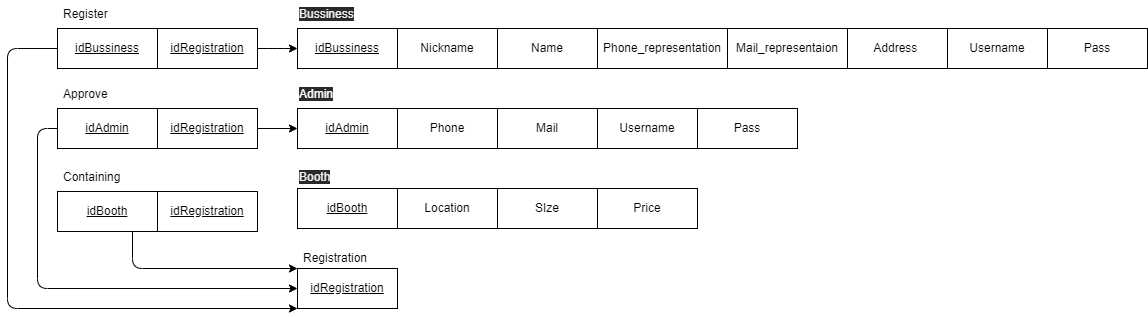

The diagram above was exported from draw.io. Its source (the exported page's mxGraphModel, read from the mxfile embedded in the PNG):
<mxGraphModel dx="1260" dy="383" grid="1" gridSize="10" guides="1" tooltips="1" connect="1" arrows="1" fold="1" page="1" pageScale="1" pageWidth="850" pageHeight="1100" math="0" shadow="0">
  <root>
    <mxCell id="0" />
    <mxCell id="1" parent="0" />
    <mxCell id="2" value="Location" style="whiteSpace=wrap;html=1;align=center;shadow=0;strokeWidth=1;" vertex="1" parent="1">
      <mxGeometry x="310" y="248" width="100" height="40" as="geometry" />
    </mxCell>
    <mxCell id="3" value="&lt;u&gt;idBooth&lt;/u&gt;" style="whiteSpace=wrap;html=1;align=center;shadow=0;strokeWidth=1;" vertex="1" parent="1">
      <mxGeometry x="210" y="248" width="100" height="40" as="geometry" />
    </mxCell>
    <mxCell id="4" value="Pass" style="whiteSpace=wrap;html=1;align=center;shadow=0;strokeWidth=1;" vertex="1" parent="1">
      <mxGeometry x="610" y="168" width="100" height="40" as="geometry" />
    </mxCell>
    <mxCell id="5" value="Mail" style="whiteSpace=wrap;html=1;align=center;shadow=0;strokeWidth=1;" vertex="1" parent="1">
      <mxGeometry x="410" y="168" width="100" height="40" as="geometry" />
    </mxCell>
    <mxCell id="6" value="Phone" style="whiteSpace=wrap;html=1;align=center;shadow=0;strokeWidth=1;" vertex="1" parent="1">
      <mxGeometry x="310" y="168" width="100" height="40" as="geometry" />
    </mxCell>
    <mxCell id="7" value="idAdmin" style="whiteSpace=wrap;html=1;align=center;shadow=0;strokeWidth=1;fontStyle=4" vertex="1" parent="1">
      <mxGeometry x="210" y="168" width="100" height="40" as="geometry" />
    </mxCell>
    <mxCell id="8" value="Pass" style="whiteSpace=wrap;html=1;align=center;shadow=0;strokeWidth=1;" vertex="1" parent="1">
      <mxGeometry x="960" y="88" width="100" height="40" as="geometry" />
    </mxCell>
    <mxCell id="9" value="Address&amp;nbsp;" style="whiteSpace=wrap;html=1;align=center;shadow=0;strokeWidth=1;" vertex="1" parent="1">
      <mxGeometry x="760" y="88" width="100" height="40" as="geometry" />
    </mxCell>
    <mxCell id="10" value="Mail_representaion" style="whiteSpace=wrap;html=1;align=center;shadow=0;strokeWidth=1;" vertex="1" parent="1">
      <mxGeometry x="640" y="88" width="120" height="40" as="geometry" />
    </mxCell>
    <mxCell id="11" value="Phone_representation" style="whiteSpace=wrap;html=1;align=center;shadow=0;strokeWidth=1;" vertex="1" parent="1">
      <mxGeometry x="510" y="88" width="130" height="40" as="geometry" />
    </mxCell>
    <mxCell id="12" value="Name" style="whiteSpace=wrap;html=1;align=center;shadow=0;strokeWidth=1;" vertex="1" parent="1">
      <mxGeometry x="410" y="88" width="100" height="40" as="geometry" />
    </mxCell>
    <mxCell id="13" value="Nickname" style="whiteSpace=wrap;html=1;align=center;shadow=0;strokeWidth=1;" vertex="1" parent="1">
      <mxGeometry x="310" y="88" width="100" height="40" as="geometry" />
    </mxCell>
    <mxCell id="14" value="&lt;u&gt;idBussiness&lt;/u&gt;" style="whiteSpace=wrap;html=1;align=center;shadow=0;strokeWidth=1;" vertex="1" parent="1">
      <mxGeometry x="210" y="88" width="100" height="40" as="geometry" />
    </mxCell>
    <mxCell id="18" value="Username" style="whiteSpace=wrap;html=1;align=center;shadow=0;strokeWidth=1;" vertex="1" parent="1">
      <mxGeometry x="510" y="168" width="100" height="40" as="geometry" />
    </mxCell>
    <mxCell id="19" value="Username" style="whiteSpace=wrap;html=1;align=center;shadow=0;strokeWidth=1;" vertex="1" parent="1">
      <mxGeometry x="860" y="88" width="100" height="40" as="geometry" />
    </mxCell>
    <mxCell id="20" value="&lt;u&gt;idRegistration&lt;/u&gt;" style="whiteSpace=wrap;html=1;align=center;shadow=0;strokeWidth=1;" vertex="1" parent="1">
      <mxGeometry x="210" y="328" width="100" height="40" as="geometry" />
    </mxCell>
    <mxCell id="21" value="Price" style="whiteSpace=wrap;html=1;align=center;shadow=0;strokeWidth=1;" vertex="1" parent="1">
      <mxGeometry x="510" y="248" width="100" height="40" as="geometry" />
    </mxCell>
    <mxCell id="22" value="SIze" style="whiteSpace=wrap;html=1;align=center;shadow=0;strokeWidth=1;" vertex="1" parent="1">
      <mxGeometry x="410" y="248" width="100" height="40" as="geometry" />
    </mxCell>
    <mxCell id="26" value="Registration" style="text;strokeColor=none;fillColor=none;spacingLeft=4;spacingRight=4;overflow=hidden;rotatable=0;points=[[0,0.5],[1,0.5]];portConstraint=eastwest;fontSize=12;" vertex="1" parent="1">
      <mxGeometry x="210" y="304" width="114" height="30" as="geometry" />
    </mxCell>
    <mxCell id="27" value="&lt;span style=&quot;color: rgb(240, 240, 240); font-family: helvetica; font-size: 12px; font-style: normal; font-weight: 400; letter-spacing: normal; text-align: center; text-indent: 0px; text-transform: none; word-spacing: 0px; background-color: rgb(42, 42, 42); display: inline; float: none;&quot;&gt;Booth&lt;/span&gt;" style="text;whiteSpace=wrap;html=1;" vertex="1" parent="1">
      <mxGeometry x="210.00376780192065" y="222.99995930989598" width="51" height="28" as="geometry" />
    </mxCell>
    <mxCell id="28" value="&lt;span style=&quot;color: rgb(255, 255, 255); font-family: helvetica; font-size: 12px; font-style: normal; font-weight: 400; letter-spacing: normal; text-align: center; text-indent: 0px; text-transform: none; word-spacing: 0px; background-color: rgb(42, 42, 42); display: inline; float: none;&quot;&gt;Admin&lt;/span&gt;" style="text;whiteSpace=wrap;html=1;" vertex="1" parent="1">
      <mxGeometry x="210.00376780192065" y="140.00329264322926" width="54" height="28" as="geometry" />
    </mxCell>
    <mxCell id="29" value="&lt;span style=&quot;color: rgb(240, 240, 240); font-family: helvetica; font-size: 12px; font-style: normal; font-weight: 400; letter-spacing: normal; text-align: center; text-indent: 0px; text-transform: none; word-spacing: 0px; background-color: rgb(42, 42, 42); display: inline; float: none;&quot;&gt;Bussiness&lt;/span&gt;" style="text;whiteSpace=wrap;html=1;" vertex="1" parent="1">
      <mxGeometry x="210.0004344685874" y="60.00329264322926" width="74" height="28" as="geometry" />
    </mxCell>
    <mxCell id="59" style="edgeStyle=none;html=1;exitX=1;exitY=0.5;exitDx=0;exitDy=0;" edge="1" parent="1" source="58" target="7">
      <mxGeometry relative="1" as="geometry" />
    </mxCell>
    <mxCell id="60" style="edgeStyle=elbowEdgeStyle;html=1;entryX=0;entryY=0;entryDx=0;entryDy=0;exitX=0.75;exitY=1;exitDx=0;exitDy=0;" edge="1" parent="1" source="64" target="20">
      <mxGeometry relative="1" as="geometry">
        <Array as="points">
          <mxPoint x="45" y="280" />
          <mxPoint x="90" y="280" />
        </Array>
      </mxGeometry>
    </mxCell>
    <mxCell id="66" style="edgeStyle=elbowEdgeStyle;html=1;exitX=0;exitY=0.5;exitDx=0;exitDy=0;entryX=0;entryY=0.5;entryDx=0;entryDy=0;" edge="1" parent="1" source="58" target="20">
      <mxGeometry relative="1" as="geometry">
        <Array as="points">
          <mxPoint x="-50" y="230" />
        </Array>
      </mxGeometry>
    </mxCell>
    <mxCell id="58" value="idAdmin" style="whiteSpace=wrap;html=1;align=center;shadow=0;strokeWidth=1;fontStyle=4" vertex="1" parent="1">
      <mxGeometry x="-30" y="168" width="100" height="40" as="geometry" />
    </mxCell>
    <mxCell id="61" value="&lt;u&gt;idRegistration&lt;/u&gt;" style="whiteSpace=wrap;html=1;align=center;shadow=0;strokeWidth=1;" vertex="1" parent="1">
      <mxGeometry x="70" y="168" width="100" height="40" as="geometry" />
    </mxCell>
    <mxCell id="62" value="&lt;u&gt;idRegistration&lt;/u&gt;" style="whiteSpace=wrap;html=1;align=center;shadow=0;strokeWidth=1;" vertex="1" parent="1">
      <mxGeometry x="70" y="251" width="100" height="40" as="geometry" />
    </mxCell>
    <mxCell id="68" style="edgeStyle=elbowEdgeStyle;html=1;exitX=1;exitY=0.5;exitDx=0;exitDy=0;entryX=0;entryY=0.5;entryDx=0;entryDy=0;" edge="1" parent="1" source="63" target="14">
      <mxGeometry relative="1" as="geometry" />
    </mxCell>
    <mxCell id="63" value="&lt;u&gt;idRegistration&lt;/u&gt;" style="whiteSpace=wrap;html=1;align=center;shadow=0;strokeWidth=1;" vertex="1" parent="1">
      <mxGeometry x="70" y="88" width="100" height="40" as="geometry" />
    </mxCell>
    <mxCell id="64" value="&lt;u&gt;idBooth&lt;/u&gt;" style="whiteSpace=wrap;html=1;align=center;shadow=0;strokeWidth=1;" vertex="1" parent="1">
      <mxGeometry x="-30" y="251" width="100" height="40" as="geometry" />
    </mxCell>
    <mxCell id="69" style="edgeStyle=elbowEdgeStyle;html=1;exitX=0;exitY=0.5;exitDx=0;exitDy=0;entryX=0;entryY=1;entryDx=0;entryDy=0;" edge="1" parent="1" source="65" target="20">
      <mxGeometry relative="1" as="geometry">
        <Array as="points">
          <mxPoint x="-80" y="250" />
        </Array>
      </mxGeometry>
    </mxCell>
    <mxCell id="65" value="&lt;u&gt;idBussiness&lt;/u&gt;" style="whiteSpace=wrap;html=1;align=center;shadow=0;strokeWidth=1;" vertex="1" parent="1">
      <mxGeometry x="-30" y="88" width="100" height="40" as="geometry" />
    </mxCell>
    <mxCell id="70" value="Containing" style="text;strokeColor=none;fillColor=none;spacingLeft=4;spacingRight=4;overflow=hidden;rotatable=0;points=[[0,0.5],[1,0.5]];portConstraint=eastwest;fontSize=12;" vertex="1" parent="1">
      <mxGeometry x="-30" y="223" width="120" height="30" as="geometry" />
    </mxCell>
    <mxCell id="71" value="Approve" style="text;strokeColor=none;fillColor=none;spacingLeft=4;spacingRight=4;overflow=hidden;rotatable=0;points=[[0,0.5],[1,0.5]];portConstraint=eastwest;fontSize=12;" vertex="1" parent="1">
      <mxGeometry x="-30" y="140" width="120" height="30" as="geometry" />
    </mxCell>
    <mxCell id="72" value="Register" style="text;strokeColor=none;fillColor=none;spacingLeft=4;spacingRight=4;overflow=hidden;rotatable=0;points=[[0,0.5],[1,0.5]];portConstraint=eastwest;fontSize=12;" vertex="1" parent="1">
      <mxGeometry x="-30" y="60" width="120" height="30" as="geometry" />
    </mxCell>
  </root>
</mxGraphModel>